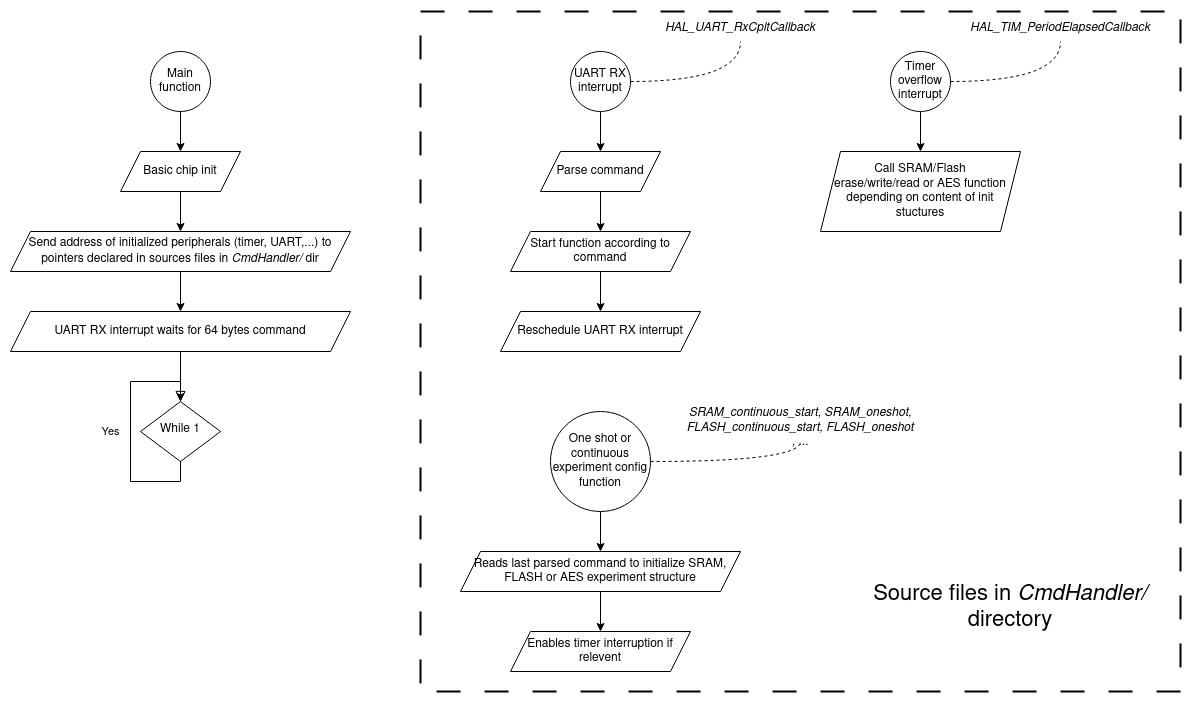

The diagram above was exported from draw.io. Its source (the exported page's mxGraphModel, read from the mxfile embedded in the PNG):
<mxGraphModel dx="1678" dy="958" grid="1" gridSize="10" guides="1" tooltips="1" connect="1" arrows="1" fold="1" page="1" pageScale="1" pageWidth="827" pageHeight="1169" math="0" shadow="0">
  <root>
    <mxCell id="WIyWlLk6GJQsqaUBKTNV-0" />
    <mxCell id="WIyWlLk6GJQsqaUBKTNV-1" parent="WIyWlLk6GJQsqaUBKTNV-0" />
    <mxCell id="TcPguTag_ehR097mMUYA-43" value="" style="rounded=0;whiteSpace=wrap;html=1;dashed=1;dashPattern=12 12;strokeWidth=2;" vertex="1" parent="WIyWlLk6GJQsqaUBKTNV-1">
      <mxGeometry x="440" y="20" width="760" height="680" as="geometry" />
    </mxCell>
    <mxCell id="TcPguTag_ehR097mMUYA-8" style="edgeStyle=orthogonalEdgeStyle;rounded=0;orthogonalLoop=1;jettySize=auto;html=1;entryX=0.5;entryY=0;entryDx=0;entryDy=0;" edge="1" parent="WIyWlLk6GJQsqaUBKTNV-1" source="TcPguTag_ehR097mMUYA-0" target="TcPguTag_ehR097mMUYA-1">
      <mxGeometry relative="1" as="geometry" />
    </mxCell>
    <mxCell id="TcPguTag_ehR097mMUYA-0" value="Main function" style="ellipse;whiteSpace=wrap;html=1;aspect=fixed;" vertex="1" parent="WIyWlLk6GJQsqaUBKTNV-1">
      <mxGeometry x="170" y="60" width="60" height="60" as="geometry" />
    </mxCell>
    <mxCell id="TcPguTag_ehR097mMUYA-9" style="edgeStyle=orthogonalEdgeStyle;rounded=0;orthogonalLoop=1;jettySize=auto;html=1;" edge="1" parent="WIyWlLk6GJQsqaUBKTNV-1" source="TcPguTag_ehR097mMUYA-1" target="TcPguTag_ehR097mMUYA-2">
      <mxGeometry relative="1" as="geometry" />
    </mxCell>
    <mxCell id="TcPguTag_ehR097mMUYA-1" value="Basic chip init" style="shape=parallelogram;perimeter=parallelogramPerimeter;whiteSpace=wrap;html=1;fixedSize=1;" vertex="1" parent="WIyWlLk6GJQsqaUBKTNV-1">
      <mxGeometry x="140" y="160" width="120" height="40" as="geometry" />
    </mxCell>
    <mxCell id="TcPguTag_ehR097mMUYA-10" style="edgeStyle=orthogonalEdgeStyle;rounded=0;orthogonalLoop=1;jettySize=auto;html=1;" edge="1" parent="WIyWlLk6GJQsqaUBKTNV-1" source="TcPguTag_ehR097mMUYA-2" target="TcPguTag_ehR097mMUYA-3">
      <mxGeometry relative="1" as="geometry" />
    </mxCell>
    <mxCell id="TcPguTag_ehR097mMUYA-2" value="Send address of initialized peripherals (timer, UART,...) to pointers declared in sources files in &lt;i&gt;CmdHandler/&lt;/i&gt; dir" style="shape=parallelogram;perimeter=parallelogramPerimeter;whiteSpace=wrap;html=1;fixedSize=1;" vertex="1" parent="WIyWlLk6GJQsqaUBKTNV-1">
      <mxGeometry x="30" y="240" width="340" height="40" as="geometry" />
    </mxCell>
    <mxCell id="TcPguTag_ehR097mMUYA-12" style="edgeStyle=orthogonalEdgeStyle;rounded=0;orthogonalLoop=1;jettySize=auto;html=1;" edge="1" parent="WIyWlLk6GJQsqaUBKTNV-1" source="TcPguTag_ehR097mMUYA-3" target="TcPguTag_ehR097mMUYA-5">
      <mxGeometry relative="1" as="geometry" />
    </mxCell>
    <mxCell id="TcPguTag_ehR097mMUYA-3" value="UART RX interrupt waits for 64 bytes command" style="shape=parallelogram;perimeter=parallelogramPerimeter;whiteSpace=wrap;html=1;fixedSize=1;" vertex="1" parent="WIyWlLk6GJQsqaUBKTNV-1">
      <mxGeometry x="30" y="320" width="340" height="40" as="geometry" />
    </mxCell>
    <mxCell id="TcPguTag_ehR097mMUYA-5" value="While 1" style="rhombus;whiteSpace=wrap;html=1;shadow=0;fontFamily=Helvetica;fontSize=12;align=center;strokeWidth=1;spacing=6;spacingTop=-4;" vertex="1" parent="WIyWlLk6GJQsqaUBKTNV-1">
      <mxGeometry x="160" y="410" width="80" height="60" as="geometry" />
    </mxCell>
    <mxCell id="TcPguTag_ehR097mMUYA-7" value="Yes" style="rounded=0;html=1;jettySize=auto;orthogonalLoop=1;fontSize=11;endArrow=block;endFill=0;endSize=8;strokeWidth=1;shadow=0;labelBackgroundColor=none;edgeStyle=orthogonalEdgeStyle;exitX=0.5;exitY=1;exitDx=0;exitDy=0;entryX=0.5;entryY=0;entryDx=0;entryDy=0;" edge="1" parent="WIyWlLk6GJQsqaUBKTNV-1" source="TcPguTag_ehR097mMUYA-5" target="TcPguTag_ehR097mMUYA-5">
      <mxGeometry y="20" relative="1" as="geometry">
        <mxPoint as="offset" />
        <mxPoint x="297" y="478" as="sourcePoint" />
        <mxPoint x="297" y="518" as="targetPoint" />
        <Array as="points">
          <mxPoint x="200" y="490" />
          <mxPoint x="150" y="490" />
          <mxPoint x="150" y="390" />
          <mxPoint x="200" y="390" />
        </Array>
      </mxGeometry>
    </mxCell>
    <mxCell id="TcPguTag_ehR097mMUYA-17" style="edgeStyle=orthogonalEdgeStyle;orthogonalLoop=1;jettySize=auto;html=1;exitX=1;exitY=0.5;exitDx=0;exitDy=0;strokeColor=default;curved=1;entryX=0.5;entryY=1;entryDx=0;entryDy=0;endArrow=none;endFill=0;dashed=1;" edge="1" parent="WIyWlLk6GJQsqaUBKTNV-1" source="TcPguTag_ehR097mMUYA-13" target="TcPguTag_ehR097mMUYA-15">
      <mxGeometry relative="1" as="geometry" />
    </mxCell>
    <mxCell id="TcPguTag_ehR097mMUYA-20" style="edgeStyle=orthogonalEdgeStyle;rounded=0;orthogonalLoop=1;jettySize=auto;html=1;" edge="1" parent="WIyWlLk6GJQsqaUBKTNV-1" source="TcPguTag_ehR097mMUYA-13" target="TcPguTag_ehR097mMUYA-14">
      <mxGeometry relative="1" as="geometry" />
    </mxCell>
    <mxCell id="TcPguTag_ehR097mMUYA-13" value="UART RX interrupt" style="ellipse;whiteSpace=wrap;html=1;aspect=fixed;" vertex="1" parent="WIyWlLk6GJQsqaUBKTNV-1">
      <mxGeometry x="590" y="60" width="60" height="60" as="geometry" />
    </mxCell>
    <mxCell id="TcPguTag_ehR097mMUYA-21" style="edgeStyle=orthogonalEdgeStyle;rounded=0;orthogonalLoop=1;jettySize=auto;html=1;" edge="1" parent="WIyWlLk6GJQsqaUBKTNV-1" source="TcPguTag_ehR097mMUYA-14" target="TcPguTag_ehR097mMUYA-18">
      <mxGeometry relative="1" as="geometry" />
    </mxCell>
    <mxCell id="TcPguTag_ehR097mMUYA-14" value="Parse command" style="shape=parallelogram;perimeter=parallelogramPerimeter;whiteSpace=wrap;html=1;fixedSize=1;" vertex="1" parent="WIyWlLk6GJQsqaUBKTNV-1">
      <mxGeometry x="560" y="160" width="120" height="40" as="geometry" />
    </mxCell>
    <mxCell id="TcPguTag_ehR097mMUYA-15" value="HAL_UART_RxCpltCallback" style="text;html=1;strokeColor=none;fillColor=none;align=center;verticalAlign=middle;whiteSpace=wrap;rounded=0;fontStyle=2" vertex="1" parent="WIyWlLk6GJQsqaUBKTNV-1">
      <mxGeometry x="730" y="20" width="60" height="30" as="geometry" />
    </mxCell>
    <mxCell id="TcPguTag_ehR097mMUYA-22" style="edgeStyle=orthogonalEdgeStyle;rounded=0;orthogonalLoop=1;jettySize=auto;html=1;" edge="1" parent="WIyWlLk6GJQsqaUBKTNV-1" source="TcPguTag_ehR097mMUYA-18" target="TcPguTag_ehR097mMUYA-19">
      <mxGeometry relative="1" as="geometry" />
    </mxCell>
    <mxCell id="TcPguTag_ehR097mMUYA-18" value="Start function according to command" style="shape=parallelogram;perimeter=parallelogramPerimeter;whiteSpace=wrap;html=1;fixedSize=1;" vertex="1" parent="WIyWlLk6GJQsqaUBKTNV-1">
      <mxGeometry x="530" y="240" width="180" height="40" as="geometry" />
    </mxCell>
    <mxCell id="TcPguTag_ehR097mMUYA-19" value="Reschedule UART RX interrupt" style="shape=parallelogram;perimeter=parallelogramPerimeter;whiteSpace=wrap;html=1;fixedSize=1;" vertex="1" parent="WIyWlLk6GJQsqaUBKTNV-1">
      <mxGeometry x="520" y="320" width="200" height="40" as="geometry" />
    </mxCell>
    <mxCell id="TcPguTag_ehR097mMUYA-23" style="edgeStyle=orthogonalEdgeStyle;orthogonalLoop=1;jettySize=auto;html=1;exitX=1;exitY=0.5;exitDx=0;exitDy=0;strokeColor=default;curved=1;entryX=0.5;entryY=1;entryDx=0;entryDy=0;endArrow=none;endFill=0;dashed=1;" edge="1" parent="WIyWlLk6GJQsqaUBKTNV-1" source="TcPguTag_ehR097mMUYA-25" target="TcPguTag_ehR097mMUYA-28">
      <mxGeometry relative="1" as="geometry" />
    </mxCell>
    <mxCell id="TcPguTag_ehR097mMUYA-24" style="edgeStyle=orthogonalEdgeStyle;rounded=0;orthogonalLoop=1;jettySize=auto;html=1;" edge="1" parent="WIyWlLk6GJQsqaUBKTNV-1" source="TcPguTag_ehR097mMUYA-25" target="TcPguTag_ehR097mMUYA-27">
      <mxGeometry relative="1" as="geometry" />
    </mxCell>
    <mxCell id="TcPguTag_ehR097mMUYA-25" value="Timer overflow interrupt" style="ellipse;whiteSpace=wrap;html=1;aspect=fixed;" vertex="1" parent="WIyWlLk6GJQsqaUBKTNV-1">
      <mxGeometry x="910" y="60" width="60" height="60" as="geometry" />
    </mxCell>
    <mxCell id="TcPguTag_ehR097mMUYA-27" value="Call SRAM/Flash &lt;br&gt;erase/write/read or AES function depending on content of init stuctures" style="shape=parallelogram;perimeter=parallelogramPerimeter;whiteSpace=wrap;html=1;fixedSize=1;" vertex="1" parent="WIyWlLk6GJQsqaUBKTNV-1">
      <mxGeometry x="840" y="160" width="200" height="80" as="geometry" />
    </mxCell>
    <mxCell id="TcPguTag_ehR097mMUYA-28" value="HAL_TIM_PeriodElapsedCallback" style="text;html=1;strokeColor=none;fillColor=none;align=center;verticalAlign=middle;whiteSpace=wrap;rounded=0;fontStyle=2" vertex="1" parent="WIyWlLk6GJQsqaUBKTNV-1">
      <mxGeometry x="1050" y="20" width="60" height="30" as="geometry" />
    </mxCell>
    <mxCell id="TcPguTag_ehR097mMUYA-34" style="edgeStyle=orthogonalEdgeStyle;orthogonalLoop=1;jettySize=auto;html=1;exitX=1;exitY=0.5;exitDx=0;exitDy=0;strokeColor=default;curved=1;entryX=0.5;entryY=1;entryDx=0;entryDy=0;endArrow=none;endFill=0;dashed=1;" edge="1" parent="WIyWlLk6GJQsqaUBKTNV-1" source="TcPguTag_ehR097mMUYA-36" target="TcPguTag_ehR097mMUYA-39">
      <mxGeometry relative="1" as="geometry" />
    </mxCell>
    <mxCell id="TcPguTag_ehR097mMUYA-35" style="edgeStyle=orthogonalEdgeStyle;rounded=0;orthogonalLoop=1;jettySize=auto;html=1;" edge="1" parent="WIyWlLk6GJQsqaUBKTNV-1" source="TcPguTag_ehR097mMUYA-36" target="TcPguTag_ehR097mMUYA-38">
      <mxGeometry relative="1" as="geometry" />
    </mxCell>
    <mxCell id="TcPguTag_ehR097mMUYA-36" value="One shot or continuous experiment config function" style="ellipse;whiteSpace=wrap;html=1;aspect=fixed;" vertex="1" parent="WIyWlLk6GJQsqaUBKTNV-1">
      <mxGeometry x="570" y="420" width="100" height="100" as="geometry" />
    </mxCell>
    <mxCell id="TcPguTag_ehR097mMUYA-37" style="edgeStyle=orthogonalEdgeStyle;rounded=0;orthogonalLoop=1;jettySize=auto;html=1;" edge="1" parent="WIyWlLk6GJQsqaUBKTNV-1" source="TcPguTag_ehR097mMUYA-38" target="TcPguTag_ehR097mMUYA-41">
      <mxGeometry relative="1" as="geometry" />
    </mxCell>
    <mxCell id="TcPguTag_ehR097mMUYA-38" value="Reads last parsed command to initialize SRAM, FLASH or AES experiment structure" style="shape=parallelogram;perimeter=parallelogramPerimeter;whiteSpace=wrap;html=1;fixedSize=1;" vertex="1" parent="WIyWlLk6GJQsqaUBKTNV-1">
      <mxGeometry x="480" y="560" width="280" height="40" as="geometry" />
    </mxCell>
    <mxCell id="TcPguTag_ehR097mMUYA-39" value="&lt;div&gt;SRAM_continuous_start, SRAM_oneshot, FLASH_continuous_start, FLASH_oneshot&lt;br&gt;&lt;/div&gt;, ..." style="text;html=1;strokeColor=none;fillColor=none;align=center;verticalAlign=middle;whiteSpace=wrap;rounded=0;fontStyle=2" vertex="1" parent="WIyWlLk6GJQsqaUBKTNV-1">
      <mxGeometry x="690" y="420" width="260" height="30" as="geometry" />
    </mxCell>
    <mxCell id="TcPguTag_ehR097mMUYA-41" value="Enables timer interruption if relevent" style="shape=parallelogram;perimeter=parallelogramPerimeter;whiteSpace=wrap;html=1;fixedSize=1;" vertex="1" parent="WIyWlLk6GJQsqaUBKTNV-1">
      <mxGeometry x="530" y="640" width="180" height="40" as="geometry" />
    </mxCell>
    <mxCell id="TcPguTag_ehR097mMUYA-44" value="Source files in &lt;i&gt;CmdHandler/&lt;/i&gt;&lt;br style=&quot;font-size: 22px;&quot;&gt;directory" style="text;html=1;strokeColor=none;fillColor=none;align=center;verticalAlign=middle;whiteSpace=wrap;rounded=0;fontSize=22;" vertex="1" parent="WIyWlLk6GJQsqaUBKTNV-1">
      <mxGeometry x="880" y="600" width="300" height="30" as="geometry" />
    </mxCell>
  </root>
</mxGraphModel>